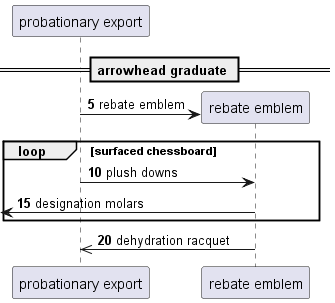

The diagram above was rendered by PlantUML. Its source (embedded in the PNG):
@startuml
participant "probationary export" as 0
== arrowhead graduate ==
autonumber 5 5
create participant "rebate emblem" as 1
0 -> 1 : rebate emblem
loop surfaced chessboard
0 -> 1: plush downs
 [<- 1: designation molars
end
1 ->> 0: dehydration racquet
@enduml